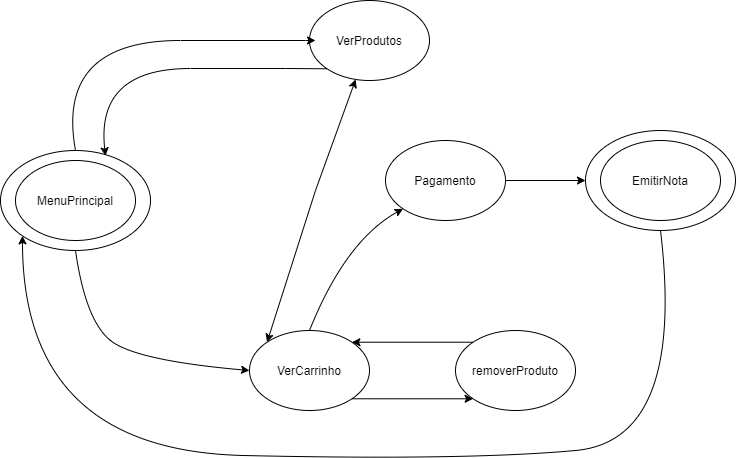

The diagram above was exported from draw.io. Its source (the exported page's mxGraphModel, read from the mxfile embedded in the PNG):
<mxGraphModel dx="1185" dy="614" grid="1" gridSize="10" guides="1" tooltips="1" connect="1" arrows="1" fold="1" page="1" pageScale="1" pageWidth="827" pageHeight="1169" math="0" shadow="0">
  <root>
    <mxCell id="kz4eoAuHeDefl2D6bvPK-0" />
    <mxCell id="kz4eoAuHeDefl2D6bvPK-1" parent="kz4eoAuHeDefl2D6bvPK-0" />
    <mxCell id="kz4eoAuHeDefl2D6bvPK-3" value="" style="ellipse;whiteSpace=wrap;html=1;" vertex="1" parent="kz4eoAuHeDefl2D6bvPK-1">
      <mxGeometry x="45" y="360" width="150" height="100" as="geometry" />
    </mxCell>
    <mxCell id="kz4eoAuHeDefl2D6bvPK-2" value="MenuPrincipal" style="ellipse;whiteSpace=wrap;html=1;" vertex="1" parent="kz4eoAuHeDefl2D6bvPK-1">
      <mxGeometry x="60" y="370" width="120" height="80" as="geometry" />
    </mxCell>
    <mxCell id="kz4eoAuHeDefl2D6bvPK-4" value="VerProdutos" style="ellipse;whiteSpace=wrap;html=1;" vertex="1" parent="kz4eoAuHeDefl2D6bvPK-1">
      <mxGeometry x="354" y="210" width="120" height="80" as="geometry" />
    </mxCell>
    <mxCell id="kz4eoAuHeDefl2D6bvPK-5" value="VerCarrinho" style="ellipse;whiteSpace=wrap;html=1;" vertex="1" parent="kz4eoAuHeDefl2D6bvPK-1">
      <mxGeometry x="294" y="540" width="120" height="80" as="geometry" />
    </mxCell>
    <mxCell id="kz4eoAuHeDefl2D6bvPK-6" value="removerProduto" style="ellipse;whiteSpace=wrap;html=1;" vertex="1" parent="kz4eoAuHeDefl2D6bvPK-1">
      <mxGeometry x="500" y="540" width="120" height="80" as="geometry" />
    </mxCell>
    <mxCell id="kz4eoAuHeDefl2D6bvPK-7" value="Pagamento" style="ellipse;whiteSpace=wrap;html=1;" vertex="1" parent="kz4eoAuHeDefl2D6bvPK-1">
      <mxGeometry x="430" y="350" width="120" height="80" as="geometry" />
    </mxCell>
    <mxCell id="kz4eoAuHeDefl2D6bvPK-11" value="" style="ellipse;whiteSpace=wrap;html=1;" vertex="1" parent="kz4eoAuHeDefl2D6bvPK-1">
      <mxGeometry x="630" y="340" width="150" height="100" as="geometry" />
    </mxCell>
    <mxCell id="kz4eoAuHeDefl2D6bvPK-12" value="EmitirNota" style="ellipse;whiteSpace=wrap;html=1;" vertex="1" parent="kz4eoAuHeDefl2D6bvPK-1">
      <mxGeometry x="645" y="350" width="120" height="80" as="geometry" />
    </mxCell>
    <mxCell id="kz4eoAuHeDefl2D6bvPK-13" value="" style="curved=1;endArrow=classic;html=1;rounded=0;exitX=0.5;exitY=0;exitDx=0;exitDy=0;" edge="1" parent="kz4eoAuHeDefl2D6bvPK-1" source="kz4eoAuHeDefl2D6bvPK-3">
      <mxGeometry width="50" height="50" relative="1" as="geometry">
        <mxPoint x="390" y="330" as="sourcePoint" />
        <mxPoint x="360" y="250" as="targetPoint" />
        <Array as="points">
          <mxPoint x="100" y="250" />
          <mxPoint x="350" y="250" />
        </Array>
      </mxGeometry>
    </mxCell>
    <mxCell id="kz4eoAuHeDefl2D6bvPK-14" value="" style="curved=1;endArrow=classic;html=1;rounded=0;exitX=0;exitY=1;exitDx=0;exitDy=0;entryX=0.7;entryY=0.053;entryDx=0;entryDy=0;entryPerimeter=0;" edge="1" parent="kz4eoAuHeDefl2D6bvPK-1" source="kz4eoAuHeDefl2D6bvPK-4" target="kz4eoAuHeDefl2D6bvPK-3">
      <mxGeometry width="50" height="50" relative="1" as="geometry">
        <mxPoint x="290" y="340" as="sourcePoint" />
        <mxPoint x="150" y="360" as="targetPoint" />
        <Array as="points">
          <mxPoint x="330" y="278" />
          <mxPoint x="140" y="278" />
        </Array>
      </mxGeometry>
    </mxCell>
    <mxCell id="kz4eoAuHeDefl2D6bvPK-15" value="" style="curved=1;endArrow=classic;html=1;rounded=0;exitX=0.5;exitY=1;exitDx=0;exitDy=0;entryX=0;entryY=0.5;entryDx=0;entryDy=0;" edge="1" parent="kz4eoAuHeDefl2D6bvPK-1" source="kz4eoAuHeDefl2D6bvPK-3" target="kz4eoAuHeDefl2D6bvPK-5">
      <mxGeometry width="50" height="50" relative="1" as="geometry">
        <mxPoint x="180" y="490" as="sourcePoint" />
        <mxPoint x="230" y="440" as="targetPoint" />
        <Array as="points">
          <mxPoint x="130" y="530" />
          <mxPoint x="180" y="570" />
        </Array>
      </mxGeometry>
    </mxCell>
    <mxCell id="kz4eoAuHeDefl2D6bvPK-16" value="" style="curved=1;endArrow=classic;html=1;rounded=0;exitX=0.5;exitY=1;exitDx=0;exitDy=0;entryX=0;entryY=1;entryDx=0;entryDy=0;" edge="1" parent="kz4eoAuHeDefl2D6bvPK-1" source="kz4eoAuHeDefl2D6bvPK-11" target="kz4eoAuHeDefl2D6bvPK-3">
      <mxGeometry width="50" height="50" relative="1" as="geometry">
        <mxPoint x="720" y="520" as="sourcePoint" />
        <mxPoint x="770" y="470" as="targetPoint" />
        <Array as="points">
          <mxPoint x="730" y="650" />
          <mxPoint x="510" y="670" />
          <mxPoint x="67" y="660" />
        </Array>
      </mxGeometry>
    </mxCell>
    <mxCell id="kz4eoAuHeDefl2D6bvPK-17" value="" style="endArrow=classic;html=1;rounded=0;exitX=1;exitY=0.5;exitDx=0;exitDy=0;entryX=0;entryY=0.5;entryDx=0;entryDy=0;" edge="1" parent="kz4eoAuHeDefl2D6bvPK-1" source="kz4eoAuHeDefl2D6bvPK-7" target="kz4eoAuHeDefl2D6bvPK-11">
      <mxGeometry width="50" height="50" relative="1" as="geometry">
        <mxPoint x="550" y="400" as="sourcePoint" />
        <mxPoint x="600" y="350" as="targetPoint" />
      </mxGeometry>
    </mxCell>
    <mxCell id="kz4eoAuHeDefl2D6bvPK-18" value="" style="endArrow=classic;html=1;rounded=0;exitX=1;exitY=1;exitDx=0;exitDy=0;entryX=0;entryY=1;entryDx=0;entryDy=0;" edge="1" parent="kz4eoAuHeDefl2D6bvPK-1" source="kz4eoAuHeDefl2D6bvPK-5" target="kz4eoAuHeDefl2D6bvPK-6">
      <mxGeometry width="50" height="50" relative="1" as="geometry">
        <mxPoint x="390" y="610" as="sourcePoint" />
        <mxPoint x="510" y="610" as="targetPoint" />
      </mxGeometry>
    </mxCell>
    <mxCell id="kz4eoAuHeDefl2D6bvPK-19" value="" style="endArrow=classic;html=1;rounded=0;exitX=0;exitY=0;exitDx=0;exitDy=0;entryX=1;entryY=0;entryDx=0;entryDy=0;" edge="1" parent="kz4eoAuHeDefl2D6bvPK-1" source="kz4eoAuHeDefl2D6bvPK-6" target="kz4eoAuHeDefl2D6bvPK-5">
      <mxGeometry width="50" height="50" relative="1" as="geometry">
        <mxPoint x="430" y="480" as="sourcePoint" />
        <mxPoint x="550" y="480" as="targetPoint" />
      </mxGeometry>
    </mxCell>
    <mxCell id="kz4eoAuHeDefl2D6bvPK-22" value="" style="endArrow=classic;startArrow=classic;html=1;rounded=0;exitX=0;exitY=0;exitDx=0;exitDy=0;" edge="1" parent="kz4eoAuHeDefl2D6bvPK-1" source="kz4eoAuHeDefl2D6bvPK-5" target="kz4eoAuHeDefl2D6bvPK-4">
      <mxGeometry width="50" height="50" relative="1" as="geometry">
        <mxPoint x="340" y="340" as="sourcePoint" />
        <mxPoint x="390" y="290" as="targetPoint" />
        <Array as="points">
          <mxPoint x="360" y="400" />
        </Array>
      </mxGeometry>
    </mxCell>
    <mxCell id="kz4eoAuHeDefl2D6bvPK-23" value="" style="curved=1;endArrow=classic;html=1;rounded=0;exitX=0.5;exitY=0;exitDx=0;exitDy=0;entryX=0;entryY=1;entryDx=0;entryDy=0;" edge="1" parent="kz4eoAuHeDefl2D6bvPK-1" source="kz4eoAuHeDefl2D6bvPK-5" target="kz4eoAuHeDefl2D6bvPK-7">
      <mxGeometry width="50" height="50" relative="1" as="geometry">
        <mxPoint x="290" y="430" as="sourcePoint" />
        <mxPoint x="340" y="380" as="targetPoint" />
        <Array as="points">
          <mxPoint x="390" y="450" />
        </Array>
      </mxGeometry>
    </mxCell>
  </root>
</mxGraphModel>